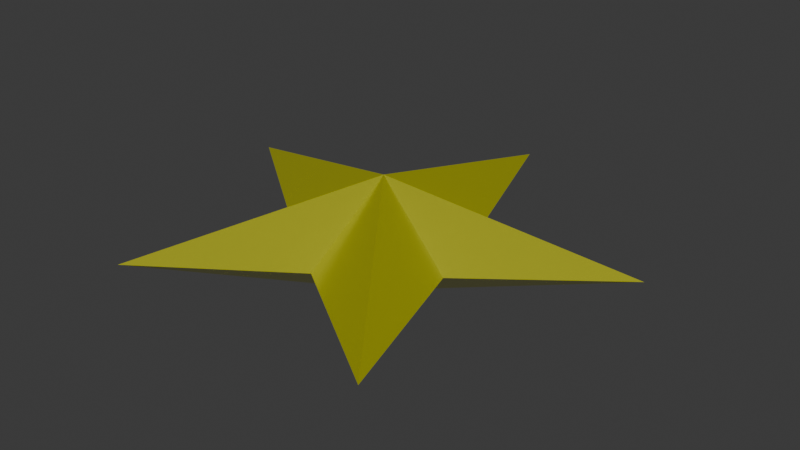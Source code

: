# Source: Star.blend  (saved by Blender 4.1.24; exported with 4.5.12 LTS)
import bpy
from mathutils import Matrix  # noqa: F401  (used for matrix-valued properties, if any)

bpy.ops.wm.read_factory_settings(use_empty=True)
scene = bpy.context.scene
scene.name = 'Scene'

# ---- collections
col_star = bpy.data.collections.new('Star'); scene.collection.children.link(col_star)

# ---- materials (node trees are filled in below, after node groups)
mat_yellow = bpy.data.materials.new('Yellow')
mat_yellow.use_transparent_shadow = False

# ---- material node trees
mat_yellow.use_nodes = True; mat_yellow.node_tree.nodes.clear()
_N = mat_yellow.node_tree.nodes; _L = mat_yellow.node_tree.links
n0 = _N.new('ShaderNodeBsdfPrincipled'); n0.name = 'Principled BSDF'; n0.location = (10, 300)
n0.inputs[0].default_value = (0.9606, 0.9588, 0.04974, 1.0)
n0.inputs[1].default_value = 0.7
n0.inputs[2].default_value = 0.2
n1 = _N.new('ShaderNodeOutputMaterial'); n1.name = 'Material Output'; n1.location = (300, 300)
_L.new(n0.outputs[0], n1.inputs[0])
n1.is_active_output = True

# ---- world
world_world = bpy.data.worlds.new('World'); scene.world = world_world
world_world.use_nodes = True; world_world.node_tree.nodes.clear()
_N = world_world.node_tree.nodes; _L = world_world.node_tree.links
n0 = _N.new('ShaderNodeOutputWorld'); n0.name = 'World Output'; n0.location = (300, 300)
n1 = _N.new('ShaderNodeBackground'); n1.name = 'Background'; n1.location = (10, 300)
n1.inputs[0].default_value = (0.05088, 0.05088, 0.05088, 1.0)
_L.new(n1.outputs[0], n0.inputs[0])
n0.is_active_output = True
world_world.color = (0.05088, 0.05088, 0.05088)
world_world.use_sun_shadow = False
world_world.sun_shadow_jitter_overblur = 0.0

# ---- meshes
me_circle = bpy.data.meshes.new('Circle')
me_circle.from_pydata([(0.0, 1.0, 0.0), (-0.9511, 0.309, 0.0), (-0.5878, -0.809, 0.0), (0.5878, -0.809, 0.0), (0.9511, 0.309, 0.0), (-0.2378, 0.3273, 0.0), (-0.3847, -0.125, 0.0), (2.98e-09, -0.4045, 0.0), (0.3847, -0.125, 0.0), (0.2378, 0.3273, 0.0), (7.451e-09, -8.941e-09, 0.25), (7.451e-09, -8.941e-09, -0.25)], [], [(5, 0, 11), (1, 6, 10), (8, 4, 10), (5, 1, 10), (2, 7, 10), (9, 0, 10), (6, 2, 10), (3, 8, 10), (0, 5, 10), (7, 3, 10), (4, 9, 10), (3, 7, 11), (9, 4, 11), (6, 1, 11), (4, 8, 11), (1, 5, 11), (7, 2, 11), (0, 9, 11), (2, 6, 11), (8, 3, 11)])
_uv = me_circle.uv_layers.new(name='UVMap')
_uv.uv.foreach_set('vector', [0.0, 0.0, 0.0, 0.0, 0.0, 0.0, 0.0, 0.0, 0.0, 0.0, 0.0, 0.0, 0.0, 0.0, 0.0, 0.0, 0.0, 0.0, 0.0, 0.0, 0.0, 0.0, 0.0, 0.0, 0.0, 0.0, 0.0, 0.0, 0.0, 0.0, 0.0, 0.0, 0.0, 0.0, 0.0, 0.0, 0.0, 0.0, 0.0, 0.0, 0.0, 0.0, 0.0, 0.0, 0.0, 0.0, 0.0, 0.0, 0.0, 0.0, 0.0, 0.0, 0.0, 0.0, 0.0, 0.0, 0.0, 0.0, 0.0, 0.0, 0.0, 0.0, 0.0, 0.0, 0.0, 0.0, 0.0, 0.0, 0.0, 0.0, 0.0, 0.0, 0.0, 0.0, 0.0, 0.0, 0.0, 0.0, 0.0, 0.0, 0.0, 0.0, 0.0, 0.0, 0.0, 0.0, 0.0, 0.0, 0.0, 0.0, 0.0, 0.0, 0.0, 0.0, 0.0, 0.0, 0.0, 0.0, 0.0, 0.0, 0.0, 0.0, 0.0, 0.0, 0.0, 0.0, 0.0, 0.0, 0.0, 0.0, 0.0, 0.0, 0.0, 0.0, 0.0, 0.0, 0.0, 0.0, 0.0, 0.0])
me_circle.materials.append(mat_yellow)
me_circle.update()

# ---- objects
ob_circle = bpy.data.objects.new('Circle', me_circle)

# ---- transforms, parenting, visibility, modifiers, constraints
ob_circle.location = (0.0, 0.0, 0.0)

# ---- collection membership
col_star.objects.link(ob_circle)

# ---- scene / render settings (as saved in the file)
scene.frame_start = 1; scene.frame_end = 250; scene.frame_set(1)
scene.render.engine = 'BLENDER_EEVEE_NEXT'
scene.cycles.sampling_pattern = 'TABULATED_SOBOL'
scene.eevee.ray_tracing_options.trace_max_roughness = 0.0
bpy.context.view_layer.update()

# ---- added for rendering (the .blend has no active camera and no usable light): camera, sun
cam_auto = bpy.data.cameras.new('AutoCamera')
cam_auto.lens = 50.0
cam_auto.sensor_width = 36.0
cam_auto.clip_end = 1000.0
ob_auto_camera = bpy.data.objects.new('AutoCamera', cam_auto)
scene.collection.objects.link(ob_auto_camera)
ob_auto_camera.location = (2.47237, -2.87136, 1.9779)
ob_auto_camera.rotation_euler = (1.09748, -7.21219e-08, 0.694738)
scene.camera = ob_auto_camera
light_auto_sun = bpy.data.lights.new('AutoSun', 'SUN')
light_auto_sun.energy = 3.0
light_auto_sun.angle = 0.0523599
ob_auto_sun = bpy.data.objects.new('AutoSun', light_auto_sun)
scene.collection.objects.link(ob_auto_sun)
ob_auto_sun.rotation_euler = (0.872665, 0.174533, 0.523599)
bpy.context.view_layer.update()
